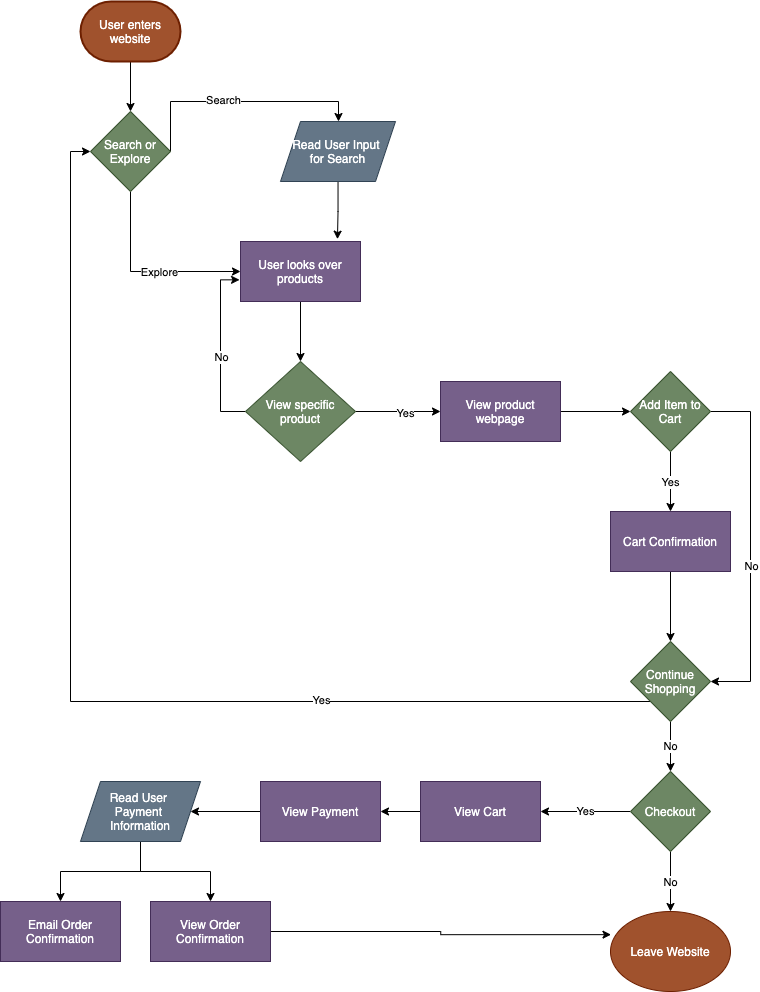

The diagram above was exported from draw.io. Its source (the exported page's mxGraphModel, read from the mxfile embedded in the PNG):
<mxGraphModel dx="1146" dy="738" grid="1" gridSize="10" guides="1" tooltips="1" connect="1" arrows="1" fold="1" page="1" pageScale="1" pageWidth="850" pageHeight="1100" math="0" shadow="0">
  <root>
    <mxCell id="0" />
    <mxCell id="1" parent="0" />
    <mxCell id="4" style="edgeStyle=orthogonalEdgeStyle;rounded=0;orthogonalLoop=1;jettySize=auto;html=1;entryX=0.5;entryY=0;entryDx=0;entryDy=0;" edge="1" parent="1" source="2" target="3">
      <mxGeometry relative="1" as="geometry" />
    </mxCell>
    <mxCell id="2" value="User enters website" style="strokeWidth=2;html=1;shape=mxgraph.flowchart.terminator;whiteSpace=wrap;fillColor=#a0522d;strokeColor=#6D1F00;fontColor=#ffffff;" vertex="1" parent="1">
      <mxGeometry x="120" y="40" width="100" height="60" as="geometry" />
    </mxCell>
    <mxCell id="6" style="edgeStyle=orthogonalEdgeStyle;rounded=0;orthogonalLoop=1;jettySize=auto;html=1;exitX=1;exitY=0.5;exitDx=0;exitDy=0;" edge="1" parent="1" source="3" target="5">
      <mxGeometry relative="1" as="geometry">
        <Array as="points">
          <mxPoint x="210" y="140" />
          <mxPoint x="378" y="140" />
        </Array>
      </mxGeometry>
    </mxCell>
    <mxCell id="7" value="Search" style="edgeLabel;html=1;align=center;verticalAlign=middle;resizable=0;points=[];" vertex="1" connectable="0" parent="6">
      <mxGeometry x="-0.1448" y="2" relative="1" as="geometry">
        <mxPoint as="offset" />
      </mxGeometry>
    </mxCell>
    <mxCell id="10" style="edgeStyle=orthogonalEdgeStyle;rounded=0;orthogonalLoop=1;jettySize=auto;html=1;exitX=0.5;exitY=1;exitDx=0;exitDy=0;entryX=0;entryY=0.5;entryDx=0;entryDy=0;" edge="1" parent="1" source="3" target="8">
      <mxGeometry relative="1" as="geometry">
        <mxPoint x="170.0689655172414" y="309.9999999999999" as="targetPoint" />
      </mxGeometry>
    </mxCell>
    <mxCell id="11" value="Explore" style="edgeLabel;html=1;align=center;verticalAlign=middle;resizable=0;points=[];" vertex="1" connectable="0" parent="10">
      <mxGeometry x="0.1405" relative="1" as="geometry">
        <mxPoint as="offset" />
      </mxGeometry>
    </mxCell>
    <mxCell id="3" value="Search or Explore" style="rhombus;whiteSpace=wrap;html=1;fillColor=#6d8764;strokeColor=#3A5431;fontColor=#ffffff;" vertex="1" parent="1">
      <mxGeometry x="130" y="150" width="80" height="80" as="geometry" />
    </mxCell>
    <mxCell id="12" style="edgeStyle=orthogonalEdgeStyle;rounded=0;orthogonalLoop=1;jettySize=auto;html=1;entryX=0.808;entryY=-0.039;entryDx=0;entryDy=0;entryPerimeter=0;" edge="1" parent="1" source="5" target="8">
      <mxGeometry relative="1" as="geometry" />
    </mxCell>
    <mxCell id="5" value="Read User Input &lt;br&gt;for Search" style="shape=parallelogram;perimeter=parallelogramPerimeter;whiteSpace=wrap;html=1;fixedSize=1;fillColor=#647687;strokeColor=#314354;fontColor=#ffffff;" vertex="1" parent="1">
      <mxGeometry x="320" y="160" width="115" height="60" as="geometry" />
    </mxCell>
    <mxCell id="15" style="edgeStyle=orthogonalEdgeStyle;rounded=0;orthogonalLoop=1;jettySize=auto;html=1;exitX=0.5;exitY=1;exitDx=0;exitDy=0;entryX=0.5;entryY=0;entryDx=0;entryDy=0;" edge="1" parent="1" source="8" target="13">
      <mxGeometry relative="1" as="geometry" />
    </mxCell>
    <mxCell id="8" value="User looks over products" style="rounded=0;whiteSpace=wrap;html=1;fillColor=#76608a;strokeColor=#432D57;fontColor=#ffffff;" vertex="1" parent="1">
      <mxGeometry x="280" y="280" width="120" height="60" as="geometry" />
    </mxCell>
    <mxCell id="17" style="edgeStyle=orthogonalEdgeStyle;rounded=0;orthogonalLoop=1;jettySize=auto;html=1;exitX=0;exitY=0.5;exitDx=0;exitDy=0;entryX=-0.008;entryY=0.639;entryDx=0;entryDy=0;entryPerimeter=0;" edge="1" parent="1" source="13" target="8">
      <mxGeometry relative="1" as="geometry" />
    </mxCell>
    <mxCell id="18" value="No" style="edgeLabel;html=1;align=center;verticalAlign=middle;resizable=0;points=[];" vertex="1" connectable="0" parent="17">
      <mxGeometry x="-0.0885" relative="1" as="geometry">
        <mxPoint as="offset" />
      </mxGeometry>
    </mxCell>
    <mxCell id="20" style="edgeStyle=orthogonalEdgeStyle;rounded=0;orthogonalLoop=1;jettySize=auto;html=1;entryX=0;entryY=0.5;entryDx=0;entryDy=0;" edge="1" parent="1" source="13" target="19">
      <mxGeometry relative="1" as="geometry" />
    </mxCell>
    <mxCell id="21" value="Yes" style="edgeLabel;html=1;align=center;verticalAlign=middle;resizable=0;points=[];" vertex="1" connectable="0" parent="20">
      <mxGeometry x="0.1497" y="-1" relative="1" as="geometry">
        <mxPoint as="offset" />
      </mxGeometry>
    </mxCell>
    <mxCell id="13" value="View specific product" style="rhombus;whiteSpace=wrap;html=1;fillColor=#6d8764;strokeColor=#3A5431;fontColor=#ffffff;" vertex="1" parent="1">
      <mxGeometry x="285" y="400" width="110" height="100" as="geometry" />
    </mxCell>
    <mxCell id="23" style="edgeStyle=orthogonalEdgeStyle;rounded=0;orthogonalLoop=1;jettySize=auto;html=1;" edge="1" parent="1" source="19" target="22">
      <mxGeometry relative="1" as="geometry" />
    </mxCell>
    <mxCell id="19" value="View product webpage" style="rounded=0;whiteSpace=wrap;html=1;fillColor=#76608a;strokeColor=#432D57;fontColor=#ffffff;" vertex="1" parent="1">
      <mxGeometry x="480" y="420" width="120" height="60" as="geometry" />
    </mxCell>
    <mxCell id="26" value="Yes" style="edgeStyle=orthogonalEdgeStyle;rounded=0;orthogonalLoop=1;jettySize=auto;html=1;entryX=0.5;entryY=0;entryDx=0;entryDy=0;" edge="1" parent="1" source="22" target="24">
      <mxGeometry relative="1" as="geometry" />
    </mxCell>
    <mxCell id="30" style="edgeStyle=orthogonalEdgeStyle;rounded=0;orthogonalLoop=1;jettySize=auto;html=1;exitX=1;exitY=0.5;exitDx=0;exitDy=0;entryX=1;entryY=0.5;entryDx=0;entryDy=0;" edge="1" parent="1" source="22" target="27">
      <mxGeometry relative="1" as="geometry">
        <Array as="points">
          <mxPoint x="790" y="450" />
          <mxPoint x="790" y="720" />
        </Array>
      </mxGeometry>
    </mxCell>
    <mxCell id="31" value="No" style="edgeLabel;html=1;align=center;verticalAlign=middle;resizable=0;points=[];" vertex="1" connectable="0" parent="30">
      <mxGeometry x="0.1086" relative="1" as="geometry">
        <mxPoint as="offset" />
      </mxGeometry>
    </mxCell>
    <mxCell id="22" value="Add Item to Cart" style="rhombus;whiteSpace=wrap;html=1;fillColor=#6d8764;strokeColor=#3A5431;fontColor=#ffffff;" vertex="1" parent="1">
      <mxGeometry x="670" y="410" width="80" height="80" as="geometry" />
    </mxCell>
    <mxCell id="28" style="edgeStyle=orthogonalEdgeStyle;rounded=0;orthogonalLoop=1;jettySize=auto;html=1;entryX=0.5;entryY=0;entryDx=0;entryDy=0;" edge="1" parent="1" source="24" target="27">
      <mxGeometry relative="1" as="geometry" />
    </mxCell>
    <mxCell id="24" value="Cart Confirmation" style="rounded=0;whiteSpace=wrap;html=1;fillColor=#76608a;strokeColor=#432D57;fontColor=#ffffff;" vertex="1" parent="1">
      <mxGeometry x="650" y="550" width="120" height="60" as="geometry" />
    </mxCell>
    <mxCell id="36" style="edgeStyle=orthogonalEdgeStyle;rounded=0;orthogonalLoop=1;jettySize=auto;html=1;exitX=0;exitY=1;exitDx=0;exitDy=0;entryX=0;entryY=0.5;entryDx=0;entryDy=0;" edge="1" parent="1" source="27" target="3">
      <mxGeometry relative="1" as="geometry" />
    </mxCell>
    <mxCell id="37" value="Yes" style="edgeLabel;html=1;align=center;verticalAlign=middle;resizable=0;points=[];" vertex="1" connectable="0" parent="36">
      <mxGeometry x="-0.4279" y="-2" relative="1" as="geometry">
        <mxPoint as="offset" />
      </mxGeometry>
    </mxCell>
    <mxCell id="39" value="No" style="edgeStyle=orthogonalEdgeStyle;rounded=0;orthogonalLoop=1;jettySize=auto;html=1;exitX=0.5;exitY=1;exitDx=0;exitDy=0;entryX=0.5;entryY=0;entryDx=0;entryDy=0;" edge="1" parent="1" source="27" target="38">
      <mxGeometry relative="1" as="geometry" />
    </mxCell>
    <mxCell id="27" value="Continue Shopping" style="rhombus;whiteSpace=wrap;html=1;fillColor=#6d8764;strokeColor=#3A5431;fontColor=#ffffff;" vertex="1" parent="1">
      <mxGeometry x="670" y="680" width="80" height="80" as="geometry" />
    </mxCell>
    <mxCell id="41" value="No" style="edgeStyle=orthogonalEdgeStyle;rounded=0;orthogonalLoop=1;jettySize=auto;html=1;exitX=0.5;exitY=1;exitDx=0;exitDy=0;entryX=0.5;entryY=0;entryDx=0;entryDy=0;" edge="1" parent="1" source="38">
      <mxGeometry relative="1" as="geometry">
        <mxPoint x="710" y="950" as="targetPoint" />
      </mxGeometry>
    </mxCell>
    <mxCell id="43" value="Yes" style="edgeStyle=orthogonalEdgeStyle;rounded=0;orthogonalLoop=1;jettySize=auto;html=1;exitX=0;exitY=0.5;exitDx=0;exitDy=0;entryX=1;entryY=0.5;entryDx=0;entryDy=0;" edge="1" parent="1" source="38" target="42">
      <mxGeometry relative="1" as="geometry" />
    </mxCell>
    <mxCell id="38" value="Checkout" style="rhombus;whiteSpace=wrap;html=1;fillColor=#6d8764;strokeColor=#3A5431;fontColor=#ffffff;" vertex="1" parent="1">
      <mxGeometry x="670" y="810" width="80" height="80" as="geometry" />
    </mxCell>
    <mxCell id="45" style="edgeStyle=orthogonalEdgeStyle;rounded=0;orthogonalLoop=1;jettySize=auto;html=1;exitX=0;exitY=0.5;exitDx=0;exitDy=0;entryX=1;entryY=0.5;entryDx=0;entryDy=0;" edge="1" parent="1" source="42" target="44">
      <mxGeometry relative="1" as="geometry" />
    </mxCell>
    <mxCell id="42" value="View Cart" style="rounded=0;whiteSpace=wrap;html=1;fillColor=#76608a;strokeColor=#432D57;fontColor=#ffffff;" vertex="1" parent="1">
      <mxGeometry x="460" y="820" width="120" height="60" as="geometry" />
    </mxCell>
    <mxCell id="47" style="edgeStyle=orthogonalEdgeStyle;rounded=0;orthogonalLoop=1;jettySize=auto;html=1;exitX=0;exitY=0.5;exitDx=0;exitDy=0;entryX=1;entryY=0.5;entryDx=0;entryDy=0;" edge="1" parent="1" source="44" target="46">
      <mxGeometry relative="1" as="geometry" />
    </mxCell>
    <mxCell id="44" value="View Payment" style="rounded=0;whiteSpace=wrap;html=1;fillColor=#76608a;strokeColor=#432D57;fontColor=#ffffff;" vertex="1" parent="1">
      <mxGeometry x="300" y="820" width="120" height="60" as="geometry" />
    </mxCell>
    <mxCell id="49" style="edgeStyle=orthogonalEdgeStyle;rounded=0;orthogonalLoop=1;jettySize=auto;html=1;entryX=0.5;entryY=0;entryDx=0;entryDy=0;" edge="1" parent="1" source="46" target="48">
      <mxGeometry relative="1" as="geometry" />
    </mxCell>
    <mxCell id="51" style="edgeStyle=orthogonalEdgeStyle;rounded=0;orthogonalLoop=1;jettySize=auto;html=1;entryX=0.5;entryY=0;entryDx=0;entryDy=0;" edge="1" parent="1" source="46" target="50">
      <mxGeometry relative="1" as="geometry" />
    </mxCell>
    <mxCell id="46" value="Read User &lt;br&gt;Payment &lt;br&gt;Information" style="shape=parallelogram;perimeter=parallelogramPerimeter;whiteSpace=wrap;html=1;fixedSize=1;fillColor=#647687;strokeColor=#314354;fontColor=#ffffff;" vertex="1" parent="1">
      <mxGeometry x="120" y="820" width="120" height="60" as="geometry" />
    </mxCell>
    <mxCell id="48" value="Email Order Confirmation" style="rounded=0;whiteSpace=wrap;html=1;fillColor=#76608a;strokeColor=#432D57;fontColor=#ffffff;" vertex="1" parent="1">
      <mxGeometry x="40" y="940" width="120" height="60" as="geometry" />
    </mxCell>
    <mxCell id="52" style="edgeStyle=orthogonalEdgeStyle;rounded=0;orthogonalLoop=1;jettySize=auto;html=1;entryX=0.004;entryY=0.386;entryDx=0;entryDy=0;entryPerimeter=0;" edge="1" parent="1" source="50">
      <mxGeometry relative="1" as="geometry">
        <mxPoint x="650.4799999999998" y="973.1599999999999" as="targetPoint" />
      </mxGeometry>
    </mxCell>
    <mxCell id="50" value="View Order Confirmation" style="rounded=0;whiteSpace=wrap;html=1;fillColor=#76608a;strokeColor=#432D57;fontColor=#ffffff;" vertex="1" parent="1">
      <mxGeometry x="190" y="940" width="120" height="60" as="geometry" />
    </mxCell>
    <mxCell id="54" value="Leave Website" style="ellipse;whiteSpace=wrap;html=1;fillColor=#a0522d;strokeColor=#6D1F00;fontColor=#ffffff;" vertex="1" parent="1">
      <mxGeometry x="650" y="950" width="120" height="80" as="geometry" />
    </mxCell>
  </root>
</mxGraphModel>